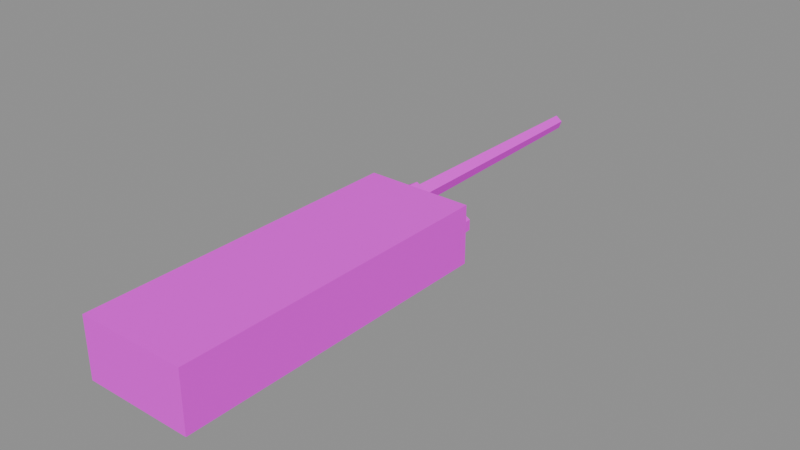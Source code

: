# Source: walkie_work.blend  (saved by Blender 5.1.30; exported with 4.5.12 LTS)
import bpy
from mathutils import Matrix  # noqa: F401  (used for matrix-valued properties, if any)

bpy.ops.wm.read_factory_settings(use_empty=True)
scene = bpy.context.scene
scene.name = 'Scene'

# ---- images (referenced by path relative to the original .blend; pixels are not part of the script)
import os
ASSET_DIR = os.environ.get("B2B_ASSET_DIR", "")  # directory of the original .blend (textures are referenced by path, not embedded)
HERE = os.path.dirname(os.path.abspath(__file__))  # packed textures are extracted next to this script under _unpacked/

def load_image(name, relpath, width, height, colorspace="sRGB"):
    """Load a texture the original file referenced (path relative to the .blend, or extracted next to this script)."""
    p = next((c for c in (os.path.join(HERE, relpath), os.path.join(ASSET_DIR, relpath)) if relpath and os.path.exists(c)), "")
    if p:
        img = bpy.data.images.load(p, check_existing=True)
        img.name = name
    else:  # same state as the original file: an image datablock whose file is absent (Cycles renders it pink)
        img = bpy.data.images.new(name, width, height)
        img.source = "FILE"
        img.filepath = "//" + (relpath or name)
    img.colorspace_settings.name = colorspace
    return img
img_t_walkietalkie_d = load_image('T_WalkieTalkie_D', 'T_WalkieTalkie_D.png', 1024, 1024, 'sRGB')

# ---- materials (node trees are filled in below, after node groups)
mat_m_walkietalkie = bpy.data.materials.new('M_WalkieTalkie')
mat_m_walkietalkie.use_backface_culling = True

# ---- material node trees
mat_m_walkietalkie.use_nodes = True; mat_m_walkietalkie.node_tree.nodes.clear()
_N = mat_m_walkietalkie.node_tree.nodes; _L = mat_m_walkietalkie.node_tree.links
n0 = _N.new('ShaderNodeBsdfPrincipled'); n0.name = 'Principled BSDF'; n0.location = (-200, 100)
n0.inputs[2].default_value = 0.9
n1 = _N.new('ShaderNodeOutputMaterial'); n1.name = 'Material Output'; n1.location = (200, 100)
n2 = _N.new('ShaderNodeTexImage'); n2.name = 'Image Texture'; n2.location = (0, 0)
n2.image = img_t_walkietalkie_d
_L.new(n0.outputs[0], n1.inputs[0])
_L.new(n2.outputs[0], n0.inputs[0])
n1.is_active_output = True

# ---- meshes
me_sm_walkietalkie = bpy.data.meshes.new('SM_WalkieTalkie')
me_sm_walkietalkie.from_pydata([(-0.031, -0.186, 0.0), (0.035, -0.186, 0.0), (-0.031, 0.014, 0.0), (0.035, 0.014, 0.0), (-0.031, -0.186, 0.036), (0.035, -0.186, 0.036), (-0.031, 0.014, 0.036), (0.035, 0.014, 0.036), (-0.008773, 0.01, 0.02275), (-0.017, 0.01, 0.0275), (-0.02523, 0.01, 0.02275), (-0.02523, 0.01, 0.01325), (-0.017, 0.01, 0.0085), (-0.008773, 0.01, 0.01325), (-0.009595, 0.036, 0.02228), (-0.017, 0.036, 0.02655), (-0.0244, 0.036, 0.02228), (-0.0244, 0.036, 0.01373), (-0.017, 0.036, 0.00945), (-0.009595, 0.036, 0.01373), (-0.017, 0.032, 0.0242), (-0.0229, 0.032, 0.01992), (-0.02064, 0.032, 0.01298), (-0.01336, 0.032, 0.01298), (-0.0111, 0.032, 0.01992), (-0.017, 0.186, 0.02246), (-0.02125, 0.186, 0.01938), (-0.01962, 0.186, 0.01439), (-0.01438, 0.186, 0.01439), (-0.01275, 0.186, 0.01938), (0.01336, 0.01, 0.02225), (0.006, 0.01, 0.0265), (-0.001361, 0.01, 0.02225), (-0.001361, 0.01, 0.01375), (0.006, 0.01, 0.0095), (0.01336, 0.01, 0.01375), (0.01277, 0.03, 0.02191), (0.006, 0.03, 0.02582), (-0.0007723, 0.03, 0.02191), (-0.0007723, 0.03, 0.01409), (0.006, 0.03, 0.01018), (0.01277, 0.03, 0.01409), (0.03006, 0.01, 0.0215), (0.024, 0.01, 0.025), (0.01794, 0.01, 0.0215), (0.01794, 0.01, 0.0145), (0.024, 0.01, 0.011), (0.03006, 0.01, 0.0145), (0.02958, 0.025, 0.02122), (0.024, 0.025, 0.02444), (0.01842, 0.025, 0.02122), (0.01842, 0.025, 0.01478), (0.024, 0.025, 0.01156), (0.02958, 0.025, 0.01478), (-0.035, -0.081, 0.008), (-0.027, -0.081, 0.008), (-0.035, -0.026, 0.008), (-0.027, -0.026, 0.008), (-0.035, -0.081, 0.028), (-0.027, -0.081, 0.028), (-0.035, -0.026, 0.028), (-0.027, -0.026, 0.028)], [], [(2, 1, 0), (5, 6, 4), (1, 4, 0), (6, 3, 2), (4, 2, 0), (3, 5, 1), (8, 15, 9), (9, 16, 10), (16, 11, 10), (17, 12, 11), (18, 13, 12), (19, 8, 13), (11, 12, 13), (17, 16, 15), (25, 21, 20), (26, 22, 21), (27, 23, 22), (28, 24, 23), (29, 20, 24), (21, 22, 23), (29, 28, 27), (30, 37, 31), (31, 38, 32), (38, 33, 32), (39, 34, 33), (40, 35, 34), (41, 30, 35), (34, 35, 31), (41, 39, 37), (42, 49, 43), (43, 50, 44), (44, 51, 45), (51, 46, 45), (52, 47, 46), (47, 48, 42), (43, 45, 47), (53, 51, 49), (56, 55, 54), (59, 60, 58), (55, 58, 54), (60, 57, 56), (58, 56, 54), (57, 59, 55), (2, 3, 1), (5, 7, 6), (1, 5, 4), (6, 7, 3), (4, 6, 2), (3, 7, 5), (8, 14, 15), (9, 15, 16), (16, 17, 11), (17, 18, 12), (18, 19, 13), (19, 14, 8), (13, 8, 11), (8, 9, 11), (9, 10, 11), (15, 14, 17), (14, 19, 17), (19, 18, 17), (25, 26, 21), (26, 27, 22), (27, 28, 23), (28, 29, 24), (29, 25, 20), (24, 20, 23), (20, 21, 23), (26, 25, 27), (25, 29, 27), (30, 36, 37), (31, 37, 38), (38, 39, 33), (39, 40, 34), (40, 41, 35), (41, 36, 30), (35, 30, 31), (31, 32, 33), (33, 34, 31), (37, 36, 41), (41, 40, 39), (39, 38, 37), (42, 48, 49), (43, 49, 50), (44, 50, 51), (51, 52, 46), (52, 53, 47), (47, 53, 48), (47, 42, 43), (43, 44, 45), (45, 46, 47), (49, 48, 53), (53, 52, 51), (51, 50, 49), (56, 57, 55), (59, 61, 60), (55, 59, 58), (60, 61, 57), (58, 60, 56), (57, 61, 59)])
_uv = me_sm_walkietalkie.uv_layers.new(name='UVMap')
_uv.uv.foreach_set('vector', [0.00774, 0.00774, 0.2482, 0.7363, 0.00774, 0.7363, 0.5042, 0.00774, 0.2637, 0.7363, 0.2637, 0.00774, 0.9438, 0.8252, 0.8127, 0.5847, 0.9438, 0.5847, 0.2637, 0.9923, 0.3949, 0.7518, 0.3949, 0.9923, 0.6662, 0.7364, 0.7972, 0.007857, 0.7972, 0.7365, 0.5197, 0.007857, 0.6507, 0.7364, 0.5197, 0.7365, 0.2452, 0.7522, 0.2152, 0.8466, 0.2152, 0.7518, 0.2152, 0.7518, 0.1883, 0.847, 0.1853, 0.7522, 0.678, 0.8468, 0.6452, 0.752, 0.6798, 0.752, 0.5227, 0.752, 0.5497, 0.8472, 0.5197, 0.8468, 0.5497, 0.7524, 0.5797, 0.8468, 0.5497, 0.8472, 0.5968, 0.752, 0.6297, 0.8468, 0.5951, 0.8468, 0.5951, 0.9142, 0.5951, 0.8796, 0.6251, 0.8623, 0.1853, 0.8781, 0.2122, 0.8625, 0.2392, 0.8781, 0.8342, 0.5689, 0.8127, 0.008145, 0.8342, 0.00774, 0.918, 0.00774, 0.9388, 0.5689, 0.9132, 0.5689, 0.8748, 0.00774, 0.8977, 0.5689, 0.8711, 0.5689, 0.9566, 0.00774, 0.9799, 0.5689, 0.9543, 0.5689, 0.8496, 0.5692, 0.8342, 0.00774, 0.8556, 0.008145, 0.2009, 0.9832, 0.1853, 0.9618, 0.2009, 0.9403, 0.5951, 0.972, 0.5951, 0.9529, 0.6133, 0.947, 0.7489, 0.7524, 0.7221, 0.8249, 0.7221, 0.752, 0.7221, 0.752, 0.6974, 0.8253, 0.6952, 0.7524, 0.794, 0.8249, 0.7644, 0.752, 0.7953, 0.752, 0.8148, 0.8406, 0.8395, 0.9139, 0.8127, 0.9135, 0.8395, 0.841, 0.8663, 0.9135, 0.8395, 0.9139, 0.7656, 0.8404, 0.7953, 0.9133, 0.7644, 0.9133, 0.5197, 0.9091, 0.5197, 0.8782, 0.5733, 0.8782, 0.9511, 0.8976, 0.9264, 0.8549, 0.9758, 0.8549, 0.9706, 0.9134, 0.9485, 0.9678, 0.9485, 0.9131, 0.9485, 0.9131, 0.9282, 0.9681, 0.9264, 0.9134, 0.7207, 0.9291, 0.6962, 0.9838, 0.6952, 0.9291, 0.7529, 0.9288, 0.7732, 0.9838, 0.7511, 0.9835, 0.7732, 0.9291, 0.7953, 0.9835, 0.7732, 0.9838, 0.8818, 0.9837, 0.9062, 0.929, 0.9073, 0.9837, 0.8348, 0.9294, 0.8568, 0.9676, 0.8127, 0.9676, 0.5603, 0.9753, 0.5197, 0.9753, 0.54, 0.9401, 0.096, 0.7518, 0.1252, 0.9522, 0.096, 0.9522, 0.1698, 0.7518, 0.1406, 0.9521, 0.1406, 0.7518, 0.8818, 0.9135, 0.9109, 0.8406, 0.9109, 0.9135, 0.6952, 0.8408, 0.7244, 0.9137, 0.6952, 0.9137, 0.00774, 0.9522, 0.08052, 0.7519, 0.08052, 0.9522, 0.4104, 0.7518, 0.4832, 0.9521, 0.4104, 0.9522, 0.00774, 0.00774, 0.2482, 0.00774, 0.2482, 0.7363, 0.5042, 0.00774, 0.5042, 0.7363, 0.2637, 0.7363, 0.9438, 0.8252, 0.8127, 0.8252, 0.8127, 0.5847, 0.2637, 0.9923, 0.2637, 0.7518, 0.3949, 0.7518, 0.6662, 0.7364, 0.6662, 0.00774, 0.7972, 0.007857, 0.5197, 0.007857, 0.6507, 0.00774, 0.6507, 0.7364, 0.2452, 0.7522, 0.2422, 0.847, 0.2152, 0.8466, 0.2152, 0.7518, 0.2152, 0.8466, 0.1883, 0.847, 0.678, 0.8468, 0.6468, 0.8468, 0.6452, 0.752, 0.5227, 0.752, 0.5497, 0.7524, 0.5497, 0.8472, 0.5497, 0.7524, 0.5767, 0.752, 0.5797, 0.8468, 0.5968, 0.752, 0.6279, 0.752, 0.6297, 0.8468, 0.6251, 0.8623, 0.6551, 0.8796, 0.5951, 0.9142, 0.6551, 0.8796, 0.6551, 0.9142, 0.5951, 0.9142, 0.6551, 0.9142, 0.6251, 0.9315, 0.5951, 0.9142, 0.2392, 0.8781, 0.2392, 0.9092, 0.1853, 0.8781, 0.2392, 0.9092, 0.2122, 0.9248, 0.1853, 0.8781, 0.2122, 0.9248, 0.1853, 0.9092, 0.1853, 0.8781, 0.8342, 0.5689, 0.8187, 0.5692, 0.8127, 0.008145, 0.918, 0.00774, 0.9365, 0.00774, 0.9388, 0.5689, 0.8748, 0.00774, 0.894, 0.00774, 0.8977, 0.5689, 0.9566, 0.00774, 0.9751, 0.00774, 0.9799, 0.5689, 0.8496, 0.5692, 0.8342, 0.5689, 0.8342, 0.00774, 0.2261, 0.9485, 0.2261, 0.975, 0.2009, 0.9403, 0.2261, 0.975, 0.2009, 0.9832, 0.2009, 0.9403, 0.6246, 0.9625, 0.6133, 0.9779, 0.6133, 0.947, 0.6133, 0.9779, 0.5951, 0.972, 0.6133, 0.947, 0.7489, 0.7524, 0.7467, 0.8253, 0.7221, 0.8249, 0.7221, 0.752, 0.7221, 0.8249, 0.6974, 0.8253, 0.794, 0.8249, 0.7656, 0.8249, 0.7644, 0.752, 0.8148, 0.8406, 0.8395, 0.841, 0.8395, 0.9139, 0.8395, 0.841, 0.8642, 0.8406, 0.8663, 0.9135, 0.7656, 0.8404, 0.794, 0.8404, 0.7953, 0.9133, 0.5197, 0.8782, 0.5465, 0.8627, 0.5733, 0.8782, 0.5733, 0.8782, 0.5733, 0.9091, 0.5465, 0.9246, 0.5465, 0.9246, 0.5197, 0.9091, 0.5733, 0.8782, 0.9758, 0.8549, 0.9758, 0.8834, 0.9511, 0.8976, 0.9511, 0.8976, 0.9264, 0.8834, 0.9264, 0.8549, 0.9264, 0.8549, 0.9511, 0.8406, 0.9758, 0.8549, 0.9706, 0.9134, 0.9688, 0.9681, 0.9485, 0.9678, 0.9485, 0.9131, 0.9485, 0.9678, 0.9282, 0.9681, 0.7207, 0.9291, 0.7196, 0.9838, 0.6962, 0.9838, 0.7529, 0.9288, 0.7732, 0.9291, 0.7732, 0.9838, 0.7732, 0.9291, 0.7935, 0.9288, 0.7953, 0.9835, 0.8818, 0.9837, 0.8828, 0.929, 0.9062, 0.929, 0.8127, 0.9676, 0.8127, 0.9421, 0.8348, 0.9294, 0.8348, 0.9294, 0.8568, 0.9421, 0.8568, 0.9676, 0.8568, 0.9676, 0.8348, 0.9804, 0.8127, 0.9676, 0.54, 0.9401, 0.5603, 0.9518, 0.5603, 0.9753, 0.5603, 0.9753, 0.54, 0.987, 0.5197, 0.9753, 0.5197, 0.9753, 0.5197, 0.9518, 0.54, 0.9401, 0.096, 0.7518, 0.1252, 0.7518, 0.1252, 0.9522, 0.1698, 0.7518, 0.1698, 0.9521, 0.1406, 0.9521, 0.8818, 0.9135, 0.8818, 0.8406, 0.9109, 0.8406, 0.6952, 0.8408, 0.7244, 0.8408, 0.7244, 0.9137, 0.00774, 0.9522, 0.00774, 0.7518, 0.08052, 0.7519, 0.4104, 0.7518, 0.4832, 0.7518, 0.4832, 0.9521])
me_sm_walkietalkie.materials.append(mat_m_walkietalkie)
me_sm_walkietalkie.update()

# ---- objects
ob_sm_walkietalkie = bpy.data.objects.new('SM_WalkieTalkie', me_sm_walkietalkie)

# ---- transforms, parenting, visibility, modifiers, constraints
ob_sm_walkietalkie.location = (0.0, 0.0, 0.0)

# ---- collection membership
scene.collection.objects.link(ob_sm_walkietalkie)

# ---- scene / render settings (as saved in the file)
scene.frame_start = 1; scene.frame_end = 250; scene.frame_set(1)
scene.render.engine = 'BLENDER_EEVEE_NEXT'
scene.render.image_settings.color_mode = 'RGB'
scene.render.bake_bias = 0.0
scene.render.bake_samples = 0
scene.cycles.sampling_pattern = 'TABULATED_SOBOL'
scene.eevee.use_volume_custom_range = False
bpy.context.view_layer.update()

# ---- added for rendering (the .blend has no active camera and no usable light): camera, sun + grey world if the file has none
cam_auto = bpy.data.cameras.new('AutoCamera')
cam_auto.lens = 50.0
cam_auto.sensor_width = 36.0
cam_auto.clip_end = 1000.0
ob_auto_camera = bpy.data.objects.new('AutoCamera', cam_auto)
scene.collection.objects.link(ob_auto_camera)
ob_auto_camera.location = (0.351804, -0.422165, 0.299444)
ob_auto_camera.rotation_euler = (1.09748, -7.21219e-08, 0.694738)
scene.camera = ob_auto_camera
light_auto_sun = bpy.data.lights.new('AutoSun', 'SUN')
light_auto_sun.energy = 3.0
light_auto_sun.angle = 0.0523599
ob_auto_sun = bpy.data.objects.new('AutoSun', light_auto_sun)
scene.collection.objects.link(ob_auto_sun)
ob_auto_sun.rotation_euler = (0.872665, 0.174533, 0.523599)
if scene.world is None:
    world_auto = bpy.data.worlds.new('AutoWorld')
    world_auto.color = (0.3, 0.3, 0.3)
    scene.world = world_auto
bpy.context.view_layer.update()
